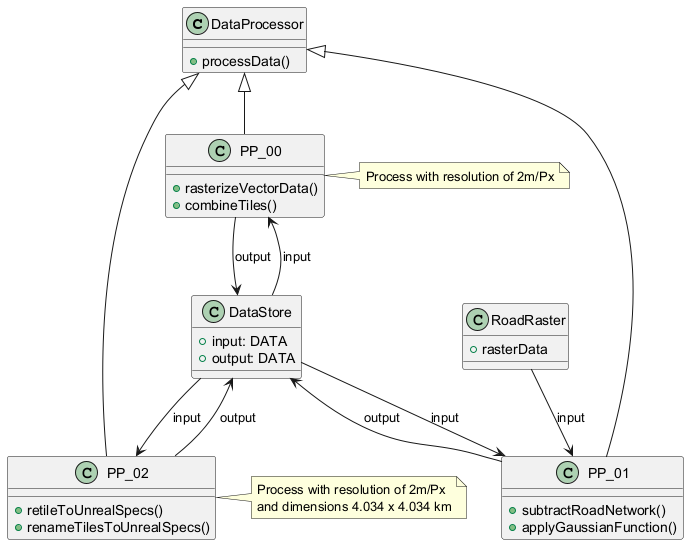

The diagram above was rendered by PlantUML. Its source (embedded in the PNG):
@startuml
class DataProcessor {
  +processData()
}

class PP_00 {
  +rasterizeVectorData()
  +combineTiles()
}

class PP_01 {
  +subtractRoadNetwork()
  +applyGaussianFunction()
}

class PP_02 {
  +retileToUnrealSpecs()
  +renameTilesToUnrealSpecs()
}

class DataStore {
  +input: DATA
  +output: DATA
}

class RoadRaster {
  +rasterData
}

note right of PP_00
  Process with resolution of 2m/Px
end note

note right of PP_02
  Process with resolution of 2m/Px
  and dimensions 4.034 x 4.034 km
end note

DataProcessor <|-- PP_00
DataProcessor <|-- PP_01
DataProcessor <|-- PP_02
DataStore --> PP_00 : input
PP_00 --> DataStore : output
DataStore --> PP_01 : input
RoadRaster --> PP_01 : input
PP_01 --> DataStore : output
DataStore --> PP_02 : input
PP_02 --> DataStore : output
@enduml